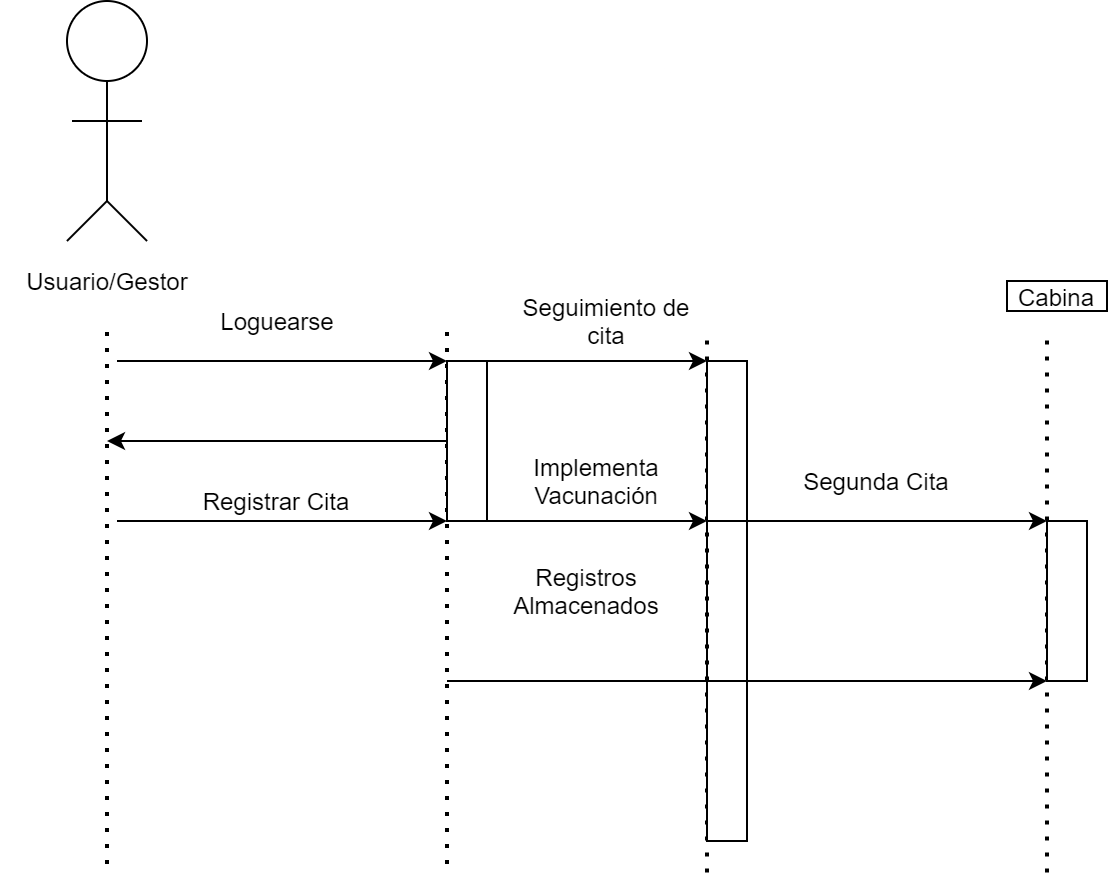

The diagram above was exported from draw.io. Its source (the exported page's mxGraphModel, read from the mxfile embedded in the PNG):
<mxGraphModel dx="942" dy="475" grid="1" gridSize="10" guides="1" tooltips="1" connect="1" arrows="1" fold="1" page="1" pageScale="1" pageWidth="827" pageHeight="1169" math="0" shadow="0">
  <root>
    <mxCell id="fGuxWAXpHq94pK7EdPgW-0" />
    <mxCell id="fGuxWAXpHq94pK7EdPgW-1" parent="fGuxWAXpHq94pK7EdPgW-0" />
    <mxCell id="ArXjhf_jkwrm1zadfPTM-6" value="" style="ellipse;whiteSpace=wrap;html=1;aspect=fixed;" parent="fGuxWAXpHq94pK7EdPgW-1" vertex="1">
      <mxGeometry x="140" y="220" width="40" height="40" as="geometry" />
    </mxCell>
    <mxCell id="ArXjhf_jkwrm1zadfPTM-7" value="" style="endArrow=none;html=1;" parent="fGuxWAXpHq94pK7EdPgW-1" edge="1">
      <mxGeometry width="50" height="50" relative="1" as="geometry">
        <mxPoint x="160" y="320" as="sourcePoint" />
        <mxPoint x="160" y="260" as="targetPoint" />
      </mxGeometry>
    </mxCell>
    <mxCell id="ArXjhf_jkwrm1zadfPTM-8" value="" style="endArrow=none;html=1;" parent="fGuxWAXpHq94pK7EdPgW-1" edge="1">
      <mxGeometry width="50" height="50" relative="1" as="geometry">
        <mxPoint x="142.5" y="280" as="sourcePoint" />
        <mxPoint x="177.5" y="280" as="targetPoint" />
      </mxGeometry>
    </mxCell>
    <mxCell id="ArXjhf_jkwrm1zadfPTM-9" value="" style="endArrow=none;html=1;" parent="fGuxWAXpHq94pK7EdPgW-1" edge="1">
      <mxGeometry width="50" height="50" relative="1" as="geometry">
        <mxPoint x="140" y="340" as="sourcePoint" />
        <mxPoint x="160" y="320" as="targetPoint" />
      </mxGeometry>
    </mxCell>
    <mxCell id="ArXjhf_jkwrm1zadfPTM-10" value="" style="endArrow=none;html=1;" parent="fGuxWAXpHq94pK7EdPgW-1" edge="1">
      <mxGeometry width="50" height="50" relative="1" as="geometry">
        <mxPoint x="180" y="340" as="sourcePoint" />
        <mxPoint x="160" y="320" as="targetPoint" />
      </mxGeometry>
    </mxCell>
    <mxCell id="ArXjhf_jkwrm1zadfPTM-11" value="Usuario/Gestor" style="text;html=1;strokeColor=none;fillColor=none;align=center;verticalAlign=middle;whiteSpace=wrap;rounded=0;" parent="fGuxWAXpHq94pK7EdPgW-1" vertex="1">
      <mxGeometry x="107.5" y="350" width="105" height="20" as="geometry" />
    </mxCell>
    <mxCell id="ArXjhf_jkwrm1zadfPTM-12" value="" style="endArrow=none;dashed=1;html=1;dashPattern=1 3;strokeWidth=2;" parent="fGuxWAXpHq94pK7EdPgW-1" edge="1">
      <mxGeometry width="50" height="50" relative="1" as="geometry">
        <mxPoint x="160" y="651.5" as="sourcePoint" />
        <mxPoint x="160" y="380" as="targetPoint" />
      </mxGeometry>
    </mxCell>
    <mxCell id="XlQy7CrX68BLH3Ei7IPu-0" value="" style="endArrow=classic;html=1;" parent="fGuxWAXpHq94pK7EdPgW-1" edge="1">
      <mxGeometry width="50" height="50" relative="1" as="geometry">
        <mxPoint x="165" y="400" as="sourcePoint" />
        <mxPoint x="330" y="400" as="targetPoint" />
      </mxGeometry>
    </mxCell>
    <mxCell id="XlQy7CrX68BLH3Ei7IPu-1" value="" style="endArrow=classic;html=1;" parent="fGuxWAXpHq94pK7EdPgW-1" edge="1">
      <mxGeometry width="50" height="50" relative="1" as="geometry">
        <mxPoint x="165" y="480" as="sourcePoint" />
        <mxPoint x="330" y="480" as="targetPoint" />
      </mxGeometry>
    </mxCell>
    <mxCell id="XlQy7CrX68BLH3Ei7IPu-2" value="" style="endArrow=classic;html=1;entryX=1;entryY=1;entryDx=0;entryDy=0;" parent="fGuxWAXpHq94pK7EdPgW-1" target="qpX4A0KxcdZpdncfg7U3-8" edge="1">
      <mxGeometry width="50" height="50" relative="1" as="geometry">
        <mxPoint x="330" y="560" as="sourcePoint" />
        <mxPoint x="500" y="640" as="targetPoint" />
      </mxGeometry>
    </mxCell>
    <mxCell id="qpX4A0KxcdZpdncfg7U3-0" value="" style="endArrow=classic;html=1;entryX=1;entryY=1;entryDx=0;entryDy=0;" parent="fGuxWAXpHq94pK7EdPgW-1" target="ytwYlXKQ8toHW3UNhWYJ-11" edge="1">
      <mxGeometry width="50" height="50" relative="1" as="geometry">
        <mxPoint x="340" y="480" as="sourcePoint" />
        <mxPoint x="470" y="480" as="targetPoint" />
      </mxGeometry>
    </mxCell>
    <mxCell id="qpX4A0KxcdZpdncfg7U3-1" value="" style="endArrow=none;dashed=1;html=1;dashPattern=1 3;strokeWidth=2;" parent="fGuxWAXpHq94pK7EdPgW-1" edge="1">
      <mxGeometry width="50" height="50" relative="1" as="geometry">
        <mxPoint x="330" y="651.5" as="sourcePoint" />
        <mxPoint x="330" y="380" as="targetPoint" />
      </mxGeometry>
    </mxCell>
    <mxCell id="qpX4A0KxcdZpdncfg7U3-2" value="" style="rounded=0;whiteSpace=wrap;html=1;direction=south;" parent="fGuxWAXpHq94pK7EdPgW-1" vertex="1">
      <mxGeometry x="330" y="400" width="20" height="80" as="geometry" />
    </mxCell>
    <mxCell id="qpX4A0KxcdZpdncfg7U3-3" value="" style="rounded=0;whiteSpace=wrap;html=1;direction=south;" parent="fGuxWAXpHq94pK7EdPgW-1" vertex="1">
      <mxGeometry x="460" y="480" width="20" height="80" as="geometry" />
    </mxCell>
    <mxCell id="qpX4A0KxcdZpdncfg7U3-5" value="" style="endArrow=classic;html=1;" parent="fGuxWAXpHq94pK7EdPgW-1" edge="1">
      <mxGeometry width="50" height="50" relative="1" as="geometry">
        <mxPoint x="480" y="480" as="sourcePoint" />
        <mxPoint x="630" y="480" as="targetPoint" />
      </mxGeometry>
    </mxCell>
    <mxCell id="qpX4A0KxcdZpdncfg7U3-7" value="" style="endArrow=none;dashed=1;html=1;dashPattern=1 3;strokeWidth=2;" parent="fGuxWAXpHq94pK7EdPgW-1" edge="1">
      <mxGeometry width="50" height="50" relative="1" as="geometry">
        <mxPoint x="630" y="655.75" as="sourcePoint" />
        <mxPoint x="630" y="384.25" as="targetPoint" />
      </mxGeometry>
    </mxCell>
    <mxCell id="qpX4A0KxcdZpdncfg7U3-8" value="" style="rounded=0;whiteSpace=wrap;html=1;direction=south;" parent="fGuxWAXpHq94pK7EdPgW-1" vertex="1">
      <mxGeometry x="630" y="480" width="20" height="80" as="geometry" />
    </mxCell>
    <mxCell id="3fMwGB7awuNoLGkWi9k8-0" value="Registrar Cita" style="text;html=1;strokeColor=none;fillColor=none;align=center;verticalAlign=middle;whiteSpace=wrap;rounded=0;" parent="fGuxWAXpHq94pK7EdPgW-1" vertex="1">
      <mxGeometry x="200" y="460" width="90" height="20" as="geometry" />
    </mxCell>
    <mxCell id="Lshvadrf2k9rNMSYPfSO-0" value="Implementa Vacunación" style="text;html=1;strokeColor=none;fillColor=none;align=center;verticalAlign=middle;whiteSpace=wrap;rounded=0;" parent="fGuxWAXpHq94pK7EdPgW-1" vertex="1">
      <mxGeometry x="350" y="440" width="110" height="40" as="geometry" />
    </mxCell>
    <mxCell id="wje0iPbG5m8pkb3Mnbya-0" value="Loguearse" style="text;html=1;strokeColor=none;fillColor=none;align=center;verticalAlign=middle;whiteSpace=wrap;rounded=0;" parent="fGuxWAXpHq94pK7EdPgW-1" vertex="1">
      <mxGeometry x="212.5" y="370" width="65" height="20" as="geometry" />
    </mxCell>
    <mxCell id="wje0iPbG5m8pkb3Mnbya-2" value="Registros Almacenados" style="text;html=1;strokeColor=none;fillColor=none;align=center;verticalAlign=middle;whiteSpace=wrap;rounded=0;" parent="fGuxWAXpHq94pK7EdPgW-1" vertex="1">
      <mxGeometry x="350" y="490" width="100" height="50" as="geometry" />
    </mxCell>
    <mxCell id="ytwYlXKQ8toHW3UNhWYJ-0" value="" style="endArrow=none;dashed=1;html=1;dashPattern=1 3;strokeWidth=2;" parent="fGuxWAXpHq94pK7EdPgW-1" edge="1">
      <mxGeometry width="50" height="50" relative="1" as="geometry">
        <mxPoint x="460" y="655.75" as="sourcePoint" />
        <mxPoint x="460" y="384.25" as="targetPoint" />
      </mxGeometry>
    </mxCell>
    <mxCell id="ytwYlXKQ8toHW3UNhWYJ-1" value="" style="rounded=0;whiteSpace=wrap;html=1;direction=south;" parent="fGuxWAXpHq94pK7EdPgW-1" vertex="1">
      <mxGeometry x="460" y="560" width="20" height="80" as="geometry" />
    </mxCell>
    <mxCell id="ytwYlXKQ8toHW3UNhWYJ-10" value="Seguimiento de cita" style="text;html=1;strokeColor=none;fillColor=none;align=center;verticalAlign=middle;whiteSpace=wrap;rounded=0;" parent="fGuxWAXpHq94pK7EdPgW-1" vertex="1">
      <mxGeometry x="365" y="370" width="90" height="20" as="geometry" />
    </mxCell>
    <mxCell id="ytwYlXKQ8toHW3UNhWYJ-11" value="" style="rounded=0;whiteSpace=wrap;html=1;direction=south;" parent="fGuxWAXpHq94pK7EdPgW-1" vertex="1">
      <mxGeometry x="460" y="400" width="20" height="80" as="geometry" />
    </mxCell>
    <mxCell id="ytwYlXKQ8toHW3UNhWYJ-12" value="" style="endArrow=classic;html=1;" parent="fGuxWAXpHq94pK7EdPgW-1" edge="1">
      <mxGeometry width="50" height="50" relative="1" as="geometry">
        <mxPoint x="330" y="400" as="sourcePoint" />
        <mxPoint x="460" y="400" as="targetPoint" />
      </mxGeometry>
    </mxCell>
    <mxCell id="ytwYlXKQ8toHW3UNhWYJ-16" value="Cabina" style="rounded=0;whiteSpace=wrap;html=1;" parent="fGuxWAXpHq94pK7EdPgW-1" vertex="1">
      <mxGeometry x="610" y="360" width="50" height="15" as="geometry" />
    </mxCell>
    <mxCell id="ytwYlXKQ8toHW3UNhWYJ-19" value="Segunda Cita" style="text;html=1;strokeColor=none;fillColor=none;align=center;verticalAlign=middle;whiteSpace=wrap;rounded=0;" parent="fGuxWAXpHq94pK7EdPgW-1" vertex="1">
      <mxGeometry x="490" y="440" width="110" height="40" as="geometry" />
    </mxCell>
    <mxCell id="ytwYlXKQ8toHW3UNhWYJ-22" value="" style="endArrow=classic;html=1;exitX=0.5;exitY=1;exitDx=0;exitDy=0;" parent="fGuxWAXpHq94pK7EdPgW-1" source="qpX4A0KxcdZpdncfg7U3-2" edge="1">
      <mxGeometry width="50" height="50" relative="1" as="geometry">
        <mxPoint x="340" y="490" as="sourcePoint" />
        <mxPoint x="160" y="440" as="targetPoint" />
      </mxGeometry>
    </mxCell>
  </root>
</mxGraphModel>